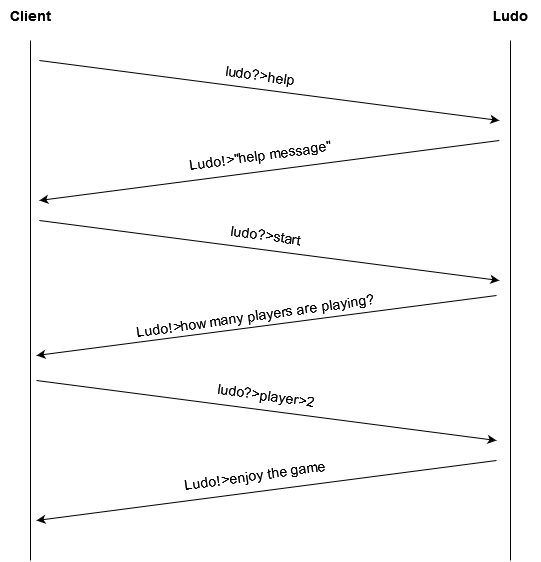

The diagram above was exported from draw.io. Its source (the exported page's mxGraphModel, read from the mxfile embedded in the PNG):
<mxGraphModel dx="1050" dy="530" grid="1" gridSize="10" guides="1" tooltips="1" connect="1" arrows="1" fold="1" page="1" pageScale="1" pageWidth="827" pageHeight="1169" math="0" shadow="0">
  <root>
    <mxCell id="7XntIRSw5hV89K2flHkG-0" />
    <mxCell id="7XntIRSw5hV89K2flHkG-1" parent="7XntIRSw5hV89K2flHkG-0" />
    <mxCell id="7XntIRSw5hV89K2flHkG-3" value="" style="endArrow=none;html=1;rounded=0;" edge="1" parent="7XntIRSw5hV89K2flHkG-1">
      <mxGeometry width="50" height="50" relative="1" as="geometry">
        <mxPoint x="640" y="600" as="sourcePoint" />
        <mxPoint x="640" y="80" as="targetPoint" />
      </mxGeometry>
    </mxCell>
    <mxCell id="7XntIRSw5hV89K2flHkG-4" value="" style="endArrow=classic;html=1;rounded=0;" edge="1" parent="7XntIRSw5hV89K2flHkG-1">
      <mxGeometry width="50" height="50" relative="1" as="geometry">
        <mxPoint x="168.83" y="100" as="sourcePoint" />
        <mxPoint x="628.83" y="160" as="targetPoint" />
      </mxGeometry>
    </mxCell>
    <mxCell id="7XntIRSw5hV89K2flHkG-5" value="" style="endArrow=classic;html=1;rounded=0;" edge="1" parent="7XntIRSw5hV89K2flHkG-1">
      <mxGeometry width="50" height="50" relative="1" as="geometry">
        <mxPoint x="628.83" y="180" as="sourcePoint" />
        <mxPoint x="168.83" y="240" as="targetPoint" />
      </mxGeometry>
    </mxCell>
    <mxCell id="7XntIRSw5hV89K2flHkG-6" value="&lt;font style=&quot;font-size: 14px;&quot;&gt;ludo?&amp;gt;help&lt;/font&gt;" style="text;html=1;strokeColor=none;fillColor=none;align=center;verticalAlign=middle;whiteSpace=wrap;rounded=0;rotation=8;" vertex="1" parent="7XntIRSw5hV89K2flHkG-1">
      <mxGeometry x="240" y="100" width="300" height="30" as="geometry" />
    </mxCell>
    <mxCell id="7XntIRSw5hV89K2flHkG-7" value="&lt;b&gt;&lt;font style=&quot;font-size: 14px;&quot;&gt;Client&lt;/font&gt;&lt;/b&gt;" style="text;html=1;strokeColor=none;fillColor=none;align=center;verticalAlign=middle;whiteSpace=wrap;rounded=0;" vertex="1" parent="7XntIRSw5hV89K2flHkG-1">
      <mxGeometry x="130" y="40" width="60" height="30" as="geometry" />
    </mxCell>
    <mxCell id="7XntIRSw5hV89K2flHkG-8" value="&lt;font style=&quot;font-size: 14px;&quot;&gt;&lt;b&gt;Ludo&lt;/b&gt;&lt;/font&gt;" style="text;html=1;strokeColor=none;fillColor=none;align=center;verticalAlign=middle;whiteSpace=wrap;rounded=0;" vertex="1" parent="7XntIRSw5hV89K2flHkG-1">
      <mxGeometry x="610" y="40" width="60" height="30" as="geometry" />
    </mxCell>
    <mxCell id="7XntIRSw5hV89K2flHkG-9" value="&lt;font style=&quot;font-size: 14px;&quot;&gt;Ludo!&amp;gt;&quot;help message&quot;&lt;/font&gt;" style="text;html=1;strokeColor=none;fillColor=none;align=center;verticalAlign=middle;whiteSpace=wrap;rounded=0;rotation=-8;" vertex="1" parent="7XntIRSw5hV89K2flHkG-1">
      <mxGeometry x="265" y="180" width="250" height="30" as="geometry" />
    </mxCell>
    <mxCell id="7XntIRSw5hV89K2flHkG-10" value="" style="endArrow=classic;html=1;rounded=0;" edge="1" parent="7XntIRSw5hV89K2flHkG-1">
      <mxGeometry width="50" height="50" relative="1" as="geometry">
        <mxPoint x="168.83" y="260" as="sourcePoint" />
        <mxPoint x="628.83" y="320" as="targetPoint" />
      </mxGeometry>
    </mxCell>
    <mxCell id="7XntIRSw5hV89K2flHkG-53" value="&lt;font style=&quot;font-size: 14px;&quot;&gt;ludo?&amp;gt;start&lt;br&gt;&lt;/font&gt;" style="text;html=1;strokeColor=none;fillColor=none;align=center;verticalAlign=middle;whiteSpace=wrap;rounded=0;rotation=8;" vertex="1" parent="7XntIRSw5hV89K2flHkG-1">
      <mxGeometry x="246.00000000000006" y="260" width="300" height="30" as="geometry" />
    </mxCell>
    <mxCell id="S3el0DLhWzmAImYmWmH9-0" value="" style="endArrow=classic;html=1;rounded=0;" edge="1" parent="7XntIRSw5hV89K2flHkG-1">
      <mxGeometry width="50" height="50" relative="1" as="geometry">
        <mxPoint x="166" y="420" as="sourcePoint" />
        <mxPoint x="626" y="480" as="targetPoint" />
      </mxGeometry>
    </mxCell>
    <mxCell id="S3el0DLhWzmAImYmWmH9-1" value="" style="endArrow=classic;html=1;rounded=0;" edge="1" parent="7XntIRSw5hV89K2flHkG-1">
      <mxGeometry width="50" height="50" relative="1" as="geometry">
        <mxPoint x="626" y="335" as="sourcePoint" />
        <mxPoint x="166" y="395" as="targetPoint" />
      </mxGeometry>
    </mxCell>
    <mxCell id="S3el0DLhWzmAImYmWmH9-2" value="&lt;font style=&quot;font-size: 14px;&quot;&gt;Ludo!&amp;gt;how many players are playing?&lt;/font&gt;" style="text;html=1;strokeColor=none;fillColor=none;align=center;verticalAlign=middle;whiteSpace=wrap;rounded=0;rotation=-8;" vertex="1" parent="7XntIRSw5hV89K2flHkG-1">
      <mxGeometry x="260" y="340" width="250" height="30" as="geometry" />
    </mxCell>
    <mxCell id="S3el0DLhWzmAImYmWmH9-3" value="&lt;font style=&quot;font-size: 14px;&quot;&gt;ludo?&amp;gt;player&amp;gt;2&lt;/font&gt;" style="text;html=1;strokeColor=none;fillColor=none;align=center;verticalAlign=middle;whiteSpace=wrap;rounded=0;rotation=8;" vertex="1" parent="7XntIRSw5hV89K2flHkG-1">
      <mxGeometry x="246.00000000000006" y="420" width="300" height="30" as="geometry" />
    </mxCell>
    <mxCell id="S3el0DLhWzmAImYmWmH9-4" value="" style="endArrow=classic;html=1;rounded=0;" edge="1" parent="7XntIRSw5hV89K2flHkG-1">
      <mxGeometry width="50" height="50" relative="1" as="geometry">
        <mxPoint x="626" y="500" as="sourcePoint" />
        <mxPoint x="166" y="560" as="targetPoint" />
      </mxGeometry>
    </mxCell>
    <mxCell id="S3el0DLhWzmAImYmWmH9-6" value="&lt;font style=&quot;font-size: 14px;&quot;&gt;Ludo!&amp;gt;enjoy the game&lt;br&gt;&lt;/font&gt;" style="text;html=1;strokeColor=none;fillColor=none;align=center;verticalAlign=middle;whiteSpace=wrap;rounded=0;rotation=-8;" vertex="1" parent="7XntIRSw5hV89K2flHkG-1">
      <mxGeometry x="260" y="500" width="250" height="30" as="geometry" />
    </mxCell>
    <mxCell id="-sczY4UTGBSZxjb7olkJ-1" value="" style="endArrow=none;html=1;rounded=0;" edge="1" parent="7XntIRSw5hV89K2flHkG-1">
      <mxGeometry width="50" height="50" relative="1" as="geometry">
        <mxPoint x="160" y="600" as="sourcePoint" />
        <mxPoint x="160" y="80" as="targetPoint" />
      </mxGeometry>
    </mxCell>
  </root>
</mxGraphModel>